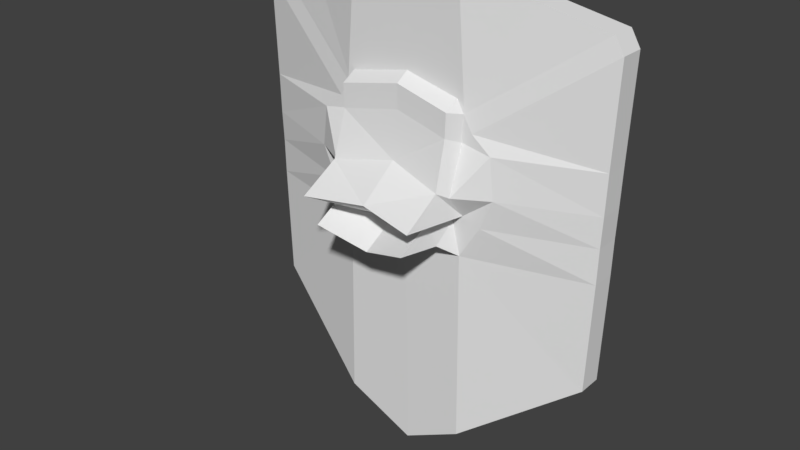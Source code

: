 # Source: monkian-shield.blend  (saved by Blender 2.77.0; exported with 4.5.12 LTS)
import bpy
from mathutils import Matrix  # noqa: F401  (used for matrix-valued properties, if any)

bpy.ops.wm.read_factory_settings(use_empty=True)
scene = bpy.context.scene
scene.name = 'Scene'

# ---- collections
col_collection_10 = bpy.data.collections.new('Collection 10'); scene.collection.children.link(col_collection_10)

# ---- materials (node trees are filled in below, after node groups)
mat_material = bpy.data.materials.new('Material')
mat_material.alpha_threshold = 0.0
mat_material.use_transparent_shadow = False
mat_material.roughness = 0.5

# ---- material node trees

# ---- world
world_world = bpy.data.worlds.new('World'); scene.world = world_world
world_world.color = (0.05088, 0.05088, 0.05088)
world_world.use_sun_shadow = False
world_world.sun_shadow_jitter_overblur = 0.0
world_world.cycles.sampling_method = 'MANUAL'

# ---- meshes
me_plane = bpy.data.meshes.new('Plane')
me_plane.from_pydata([(0.0323, -1.847, 0.4741), (0.0323, -0.7028, 1.114), (1.459, -2.073, 0.8798), (1.459, -0.9296, 1.519), (0.0323, -1.946, 1.934), (1.793, -2.232, 1.732), (0.0323, -0.6905, 2.87), (1.757, -0.9761, 2.464), (0.0323, -0.5094, 4.309), (1.707, -0.5653, 3.903), (0.0323, -0.5094, 5.05), (1.731, -0.5653, 4.644), (0.0323, -0.08922, 5.315), (1.731, -0.08859, 4.909), (1.572, -0.677, 0.6985), (1.685, -0.08909, 1.34), (2.02, -0.09138, 1.553), (1.983, -0.6701, 2.285), (1.933, -0.0977, 3.709), (1.958, -0.0977, 4.525), (1.958, -0.08859, 4.729), (1.93, -0.08929, 0.2708), (2.592, -0.08928, 1.34), (2.996, -0.09628, 2.287), (2.855, -0.09342, 3.539), (2.247, -0.0977, 4.031), (0.0323, -0.1092, 0.2907), (0.1046, -0.09808, -6.877), (2.002, -0.08929, -5.883), (5.727, 0.9317, 0.2708), (5.611, 0.9317, -3.22), (-0.009561, -0.08922, 8.195), (1.689, -0.08859, 8.191), (5.749, 0.9317, 1.376), (5.787, 0.9247, 2.323), (5.82, 0.9276, 3.575), (5.641, 0.9233, 7.176), (3.82, 0.5099, 7.682), (5.931, 0.9233, 6.683), (5.727, 1.706, 0.2708), (5.611, 1.706, -3.22), (-1.606, -2.073, 0.8798), (-1.606, -0.9296, 1.519), (-0.009561, 0.6853, 8.195), (-1.941, -2.232, 1.732), (1.689, 0.686, 8.191), (-1.904, -0.9761, 2.464), (5.749, 1.706, 1.376), (-1.854, -0.5653, 3.903), (5.787, 1.699, 2.323), (-1.879, -0.5653, 4.644), (5.82, 1.702, 3.575), (-1.879, -0.08859, 4.909), (-1.72, -0.677, 0.6985), (-1.833, -0.08909, 1.34), (-2.167, -0.09138, 1.553), (-2.131, -0.6701, 2.285), (-2.081, -0.0977, 3.709), (-2.105, -0.0977, 4.525), (-2.105, -0.08859, 4.729), (-2.077, -0.08929, 0.2708), (-2.74, -0.08928, 1.34), (-3.144, -0.09628, 2.287), (-3.003, -0.09342, 3.539), (-2.395, -0.0977, 4.031), (2.002, 0.6853, -5.883), (0.1046, 0.6951, -6.877), (-2.15, -0.08929, -5.883), (-5.875, 0.9317, 0.2708), (-5.759, 0.9317, -3.22), (5.641, 1.698, 7.176), (-1.837, -0.08859, 8.191), (-5.897, 0.9317, 1.376), (-5.935, 0.9247, 2.323), (-5.968, 0.9276, 3.575), (-5.789, 0.9233, 7.176), (-3.968, 0.5099, 7.682), (-6.079, 0.9233, 6.683), (3.82, 1.284, 7.682), (5.931, 1.698, 6.683), (-2.15, 0.6853, -5.883), (-5.875, 1.706, 0.2708), (-5.759, 1.706, -3.22), (-1.837, 0.686, 8.191), (-5.897, 1.706, 1.376), (-5.935, 1.699, 2.323), (-5.968, 1.702, 3.575), (-5.789, 1.698, 7.176), (-3.968, 1.284, 7.682), (-6.079, 1.698, 6.683), (-0.04477, 0.6853, 3.653), (1.654, 0.686, 3.649), (3.785, 0.686, 3.633), (-1.872, 0.686, 3.649), (-4.003, 0.686, 3.633), (1.896, 0.6853, 0.2079), (-0.0009911, 0.6726, 0.2344), (-2.255, 0.6853, 0.2079)], [], [(1, 0, 2, 3), (1, 3, 5, 4), (4, 5, 7, 6), (6, 7, 9, 8), (8, 9, 11, 10), (10, 11, 13, 12), (7, 5, 16, 17), (9, 7, 17, 18), (3, 2, 14, 15), (11, 9, 18, 19), (5, 3, 15, 16), (13, 11, 19, 20), (17, 16, 23, 24), (15, 14, 21, 22), (18, 17, 24, 25), (16, 15, 22, 23), (2, 0, 26, 14), (14, 26, 21), (21, 26, 27, 28), (21, 28, 30, 29), (12, 13, 32, 31), (18, 25, 19), (24, 23, 34, 35), (23, 22, 33, 34), (22, 21, 29, 33), (20, 37, 32, 13), (19, 25, 38, 36), (20, 19, 36, 37), (25, 24, 35, 38), (1, 42, 41, 0), (1, 4, 44, 42), (4, 6, 46, 44), (6, 8, 48, 46), (8, 10, 50, 48), (10, 12, 52, 50), (46, 56, 55, 44), (48, 57, 56, 46), (42, 54, 53, 41), (50, 58, 57, 48), (44, 55, 54, 42), (52, 59, 58, 50), (56, 63, 62, 55), (54, 61, 60, 53), (57, 64, 63, 56), (55, 62, 61, 54), (41, 53, 26, 0), (53, 60, 26), (60, 67, 27, 26), (60, 68, 69, 67), (12, 31, 71, 52), (57, 58, 64), (63, 74, 73, 62), (62, 73, 72, 61), (61, 72, 68, 60), (59, 52, 71, 76), (58, 75, 77, 64), (59, 76, 75, 58), (64, 77, 74, 63), (67, 69, 82, 80), (31, 32, 45, 43), (32, 37, 78, 45), (76, 71, 83, 88), (38, 35, 51, 79), (74, 77, 89, 86), (33, 29, 39, 47), (68, 72, 84, 81), (71, 31, 43, 83), (37, 36, 70, 78), (27, 67, 80, 66), (75, 76, 88, 87), (28, 27, 66, 65), (36, 38, 79, 70), (77, 75, 87, 89), (34, 33, 47, 49), (72, 73, 85, 84), (29, 30, 40, 39), (69, 68, 81, 82), (35, 34, 49, 51), (73, 74, 86, 85), (30, 28, 65, 40), (45, 78, 92, 91), (83, 43, 90, 93), (88, 83, 93, 94), (43, 45, 91, 90), (66, 80, 97, 96), (65, 66, 96, 95), (40, 65, 95, 39), (81, 97, 80, 82), (51, 92, 79), (78, 70, 79, 92), (88, 94, 89, 87), (89, 94, 86), (51, 49, 92), (47, 39, 95), (47, 95, 92, 49), (92, 95, 91), (86, 94, 85), (94, 93, 97), (84, 97, 81), (85, 94, 97, 84), (90, 96, 97, 93), (90, 91, 95, 96)])
_uv = me_plane.uv_layers.new(name='UVMap')
_uv.uv.foreach_set('vector', [0.7041, 0.4234, 0.7039, 0.3978, 0.7221, 0.4023, 0.7449, 0.4268, 0.7041, 0.4234, 0.7449, 0.4268, 0.734, 0.4545, 0.7039, 0.4579, 0.7039, 0.4579, 0.734, 0.4545, 0.7618, 0.479, 0.7046, 0.5033, 0.7046, 0.5033, 0.7618, 0.479, 0.7719, 0.5393, 0.7048, 0.5568, 0.7048, 0.5568, 0.7719, 0.5393, 0.77, 0.5682, 0.7048, 0.59, 0.7048, 0.59, 0.77, 0.5682, 0.7811, 0.5891, 0.705, 0.6103, 0.7618, 0.479, 0.734, 0.4545, 0.7929, 0.4217, 0.7777, 0.4665, 0.7719, 0.5393, 0.7618, 0.479, 0.7777, 0.4665, 0.7931, 0.5339, 0.7449, 0.4268, 0.7221, 0.4023, 0.7567, 0.3845, 0.7816, 0.4102, 0.77, 0.5682, 0.7719, 0.5393, 0.7931, 0.5339, 0.7918, 0.5695, 0.734, 0.4545, 0.7449, 0.4268, 0.7816, 0.4102, 0.7929, 0.4217, 0.7811, 0.5891, 0.77, 0.5682, 0.7918, 0.5695, 0.792, 0.5795, 0.7777, 0.4665, 0.7929, 0.4217, 0.836, 0.4627, 0.8322, 0.5229, 0.7816, 0.4102, 0.7567, 0.3845, 0.7879, 0.3613, 0.8208, 0.415, 0.7931, 0.5339, 0.7777, 0.4665, 0.8322, 0.5229, 0.806, 0.5472, 0.7929, 0.4217, 0.7816, 0.4102, 0.8208, 0.415, 0.836, 0.4627, 0.7221, 0.4023, 0.7039, 0.3978, 0.7062, 0.3466, 0.7567, 0.3845, 0.7567, 0.3845, 0.7062, 0.3466, 0.7879, 0.3613, 0.7879, 0.3613, 0.7062, 0.3466, 0.7147, 0.017, 0.8046, 0.06656, 0.7879, 0.3613, 0.8046, 0.06656, 0.9798, 0.1996, 0.9806, 0.3668, 0.705, 0.6103, 0.7811, 0.5891, 0.7801, 0.7437, 0.7031, 0.7434, 0.7931, 0.5339, 0.806, 0.5472, 0.7918, 0.5695, 0.8322, 0.5229, 0.836, 0.4627, 0.9806, 0.4662, 0.9813, 0.5257, 0.836, 0.4627, 0.8208, 0.415, 0.9803, 0.4209, 0.9806, 0.4662, 0.8208, 0.415, 0.7879, 0.3613, 0.9806, 0.3668, 0.9803, 0.4209, 0.792, 0.5795, 0.8835, 0.7205, 0.7801, 0.7437, 0.7811, 0.5891, 0.7918, 0.5695, 0.806, 0.5472, 0.9832, 0.6764, 0.9699, 0.6986, 0.792, 0.5795, 0.7918, 0.5695, 0.9699, 0.6986, 0.8835, 0.7205, 0.806, 0.5472, 0.8322, 0.5229, 0.9813, 0.5257, 0.9832, 0.6764, 0.7041, 0.4234, 0.6582, 0.4262, 0.6825, 0.402, 0.7039, 0.3978, 0.7041, 0.4234, 0.7039, 0.4579, 0.6691, 0.454, 0.6582, 0.4262, 0.7039, 0.4579, 0.7046, 0.5033, 0.6402, 0.4786, 0.6691, 0.454, 0.7046, 0.5033, 0.7048, 0.5568, 0.6294, 0.5387, 0.6402, 0.4786, 0.7048, 0.5568, 0.7048, 0.59, 0.6311, 0.5676, 0.6294, 0.5387, 0.7048, 0.59, 0.705, 0.6103, 0.6199, 0.5887, 0.6311, 0.5676, 0.6402, 0.4786, 0.6244, 0.4658, 0.6097, 0.4205, 0.6691, 0.454, 0.6294, 0.5387, 0.6082, 0.5331, 0.6244, 0.4658, 0.6402, 0.4786, 0.6582, 0.4262, 0.6213, 0.4089, 0.6466, 0.3832, 0.6825, 0.402, 0.6311, 0.5676, 0.6093, 0.5689, 0.6082, 0.5331, 0.6294, 0.5387, 0.6691, 0.454, 0.6097, 0.4205, 0.6213, 0.4089, 0.6582, 0.4262, 0.6199, 0.5887, 0.6089, 0.5789, 0.6093, 0.5689, 0.6311, 0.5676, 0.6244, 0.4658, 0.5691, 0.5218, 0.5658, 0.4613, 0.6097, 0.4205, 0.6213, 0.4089, 0.5816, 0.4135, 0.6155, 0.3596, 0.6466, 0.3832, 0.6082, 0.5331, 0.5951, 0.5464, 0.5691, 0.5218, 0.6244, 0.4658, 0.6097, 0.4205, 0.5658, 0.4613, 0.5816, 0.4135, 0.6213, 0.4089, 0.6825, 0.402, 0.6466, 0.3832, 0.7062, 0.3466, 0.7039, 0.3978, 0.6466, 0.3832, 0.6155, 0.3596, 0.7062, 0.3466, 0.6155, 0.3596, 0.6053, 0.06397, 0.7147, 0.017, 0.7062, 0.3466, 0.6155, 0.3596, 0.4207, 0.3627, 0.425, 0.1935, 0.6053, 0.06397, 0.705, 0.6103, 0.7031, 0.7434, 0.6204, 0.7437, 0.6199, 0.5887, 0.6082, 0.5331, 0.6093, 0.5689, 0.5951, 0.5464, 0.5691, 0.5218, 0.419, 0.5236, 0.4199, 0.4635, 0.5658, 0.4613, 0.5658, 0.4613, 0.4199, 0.4635, 0.4206, 0.4176, 0.5816, 0.4135, 0.5816, 0.4135, 0.4206, 0.4176, 0.4207, 0.3627, 0.6155, 0.3596, 0.6089, 0.5789, 0.6199, 0.5887, 0.6204, 0.7437, 0.5167, 0.7202, 0.6093, 0.5689, 0.4297, 0.6978, 0.4164, 0.6756, 0.5951, 0.5464, 0.6089, 0.5789, 0.5167, 0.7202, 0.4297, 0.6978, 0.6093, 0.5689, 0.5951, 0.5464, 0.4164, 0.6756, 0.419, 0.5236, 0.5691, 0.5218, 0.1396, 0.1723, 0.05002, 0.2372, 0.02936, 0.2294, 0.1276, 0.1525, 0.1968, 0.5583, 0.2401, 0.5603, 0.2449, 0.5796, 0.1956, 0.5812, 0.2401, 0.5603, 0.2945, 0.5473, 0.3055, 0.5661, 0.2449, 0.5796, 0.09658, 0.5316, 0.1523, 0.5544, 0.1444, 0.5731, 0.08279, 0.549, 0.345, 0.521, 0.3608, 0.4363, 0.3831, 0.4391, 0.3648, 0.5294, 0.04541, 0.4196, 0.04895, 0.4973, 0.02847, 0.5047, 0.02436, 0.4202, 0.3636, 0.3724, 0.3629, 0.3404, 0.3865, 0.3384, 0.3869, 0.3724, 0.0452, 0.3291, 0.04519, 0.3595, 0.02365, 0.3594, 0.02365, 0.3285, 0.1523, 0.5544, 0.1968, 0.5583, 0.1956, 0.5812, 0.1444, 0.5731, 0.2945, 0.5473, 0.3388, 0.5329, 0.3559, 0.5453, 0.3055, 0.5661, 0.1954, 0.1532, 0.1396, 0.1723, 0.1276, 0.1525, 0.1963, 0.1314, 0.05432, 0.5104, 0.09658, 0.5316, 0.08279, 0.549, 0.0367, 0.5211, 0.2461, 0.1748, 0.1954, 0.1532, 0.1963, 0.1314, 0.2599, 0.1537, 0.3388, 0.5329, 0.345, 0.521, 0.3648, 0.5294, 0.3559, 0.5453, 0.04895, 0.4973, 0.05432, 0.5104, 0.0367, 0.5211, 0.02847, 0.5047, 0.363, 0.4001, 0.3636, 0.3724, 0.3869, 0.3724, 0.3862, 0.4012, 0.04519, 0.3595, 0.04507, 0.3855, 0.0238, 0.3856, 0.02365, 0.3594, 0.3629, 0.3404, 0.3479, 0.2484, 0.368, 0.2385, 0.3865, 0.3384, 0.05002, 0.2372, 0.0452, 0.3291, 0.02365, 0.3285, 0.02936, 0.2294, 0.3608, 0.4363, 0.363, 0.4001, 0.3862, 0.4012, 0.3831, 0.4391, 0.04507, 0.3855, 0.04541, 0.4196, 0.02436, 0.4202, 0.0238, 0.3856, 0.3479, 0.2484, 0.2461, 0.1748, 0.2599, 0.1537, 0.368, 0.2385, 0.02252, 0.7574, 0.03837, 0.6956, 0.1525, 0.702, 0.1501, 0.7614, 0.02011, 0.8565, 0.02125, 0.8051, 0.1489, 0.8092, 0.1477, 0.8606, 0.03292, 0.919, 0.02011, 0.8565, 0.1477, 0.8606, 0.1472, 0.92, 0.02125, 0.8051, 0.02252, 0.7574, 0.1501, 0.7614, 0.1489, 0.8092, 0.4468, 0.8123, 0.4171, 0.8753, 0.2446, 0.8741, 0.2455, 0.8103, 0.42, 0.7579, 0.4468, 0.8123, 0.2455, 0.8103, 0.2475, 0.7566, 0.3476, 0.6502, 0.42, 0.7579, 0.2475, 0.7566, 0.2491, 0.6442, 0.2408, 0.9807, 0.2446, 0.8741, 0.4171, 0.8753, 0.3395, 0.9795, 0.1557, 0.6388, 0.1525, 0.702, 0.06796, 0.6351, 0.03837, 0.6956, 0.05366, 0.6428, 0.06796, 0.6351, 0.1525, 0.702, 0.03292, 0.919, 0.1472, 0.92, 0.05952, 0.9808, 0.04562, 0.9724, 0.05952, 0.9808, 0.1472, 0.92, 0.1473, 0.9815, 0.1557, 0.6388, 0.1911, 0.6408, 0.1525, 0.702, 0.2179, 0.6427, 0.2491, 0.6442, 0.2475, 0.7566, 0.2179, 0.6427, 0.2475, 0.7566, 0.1525, 0.702, 0.1911, 0.6408, 0.1525, 0.702, 0.2475, 0.7566, 0.1501, 0.7614, 0.1473, 0.9815, 0.1472, 0.92, 0.1828, 0.9813, 0.1472, 0.92, 0.1477, 0.8606, 0.2446, 0.8741, 0.2096, 0.9807, 0.2446, 0.8741, 0.2408, 0.9807, 0.1828, 0.9813, 0.1472, 0.92, 0.2446, 0.8741, 0.2096, 0.9807, 0.1489, 0.8092, 0.2455, 0.8103, 0.2446, 0.8741, 0.1477, 0.8606, 0.1489, 0.8092, 0.1501, 0.7614, 0.2475, 0.7566, 0.2455, 0.8103])
me_plane.materials.append(mat_material)
me_plane.use_remesh_preserve_volume = False
me_plane.use_remesh_preserve_attributes = False
me_plane.use_mirror_vertex_groups = False
me_plane.update()

# ---- objects
ob_shield = bpy.data.objects.new('Shield', me_plane)
ob_empty = bpy.data.objects.new('Empty', None)

# ---- transforms, parenting, visibility, modifiers, constraints
ob_shield.location = (1.429, -1.182, 5.686)
ob_shield.scale = (0.1973, 0.1973, 0.1973)
ob_shield.lineart.crease_threshold = 0.0
ob_empty.location = (-0.08982, -0.001595, 4.268)
ob_empty.rotation_euler = (1.571, -0.0, 0.0)
ob_empty.scale = (3.076, 3.076, 3.076)
ob_empty.empty_display_type = 'IMAGE'
ob_empty.empty_image_offset = (0.0, 0.0)
ob_empty.hide_viewport = True
ob_empty.lineart.crease_threshold = 0.0

# ---- collection membership
col_collection_10.objects.link(ob_shield)
col_collection_10.objects.link(ob_empty)

# ---- scene / render settings (as saved in the file)
scene.frame_start = 1; scene.frame_end = 250; scene.frame_set(215)
scene.render.engine = 'BLENDER_EEVEE_NEXT'
scene.render.resolution_percentage = 50
scene.render.dither_intensity = 0.0
scene.cycles.use_denoising = False
scene.cycles.samples = 128
scene.cycles.sampling_pattern = 'TABULATED_SOBOL'
scene.cycles.light_sampling_threshold = 0.0
scene.cycles.use_adaptive_sampling = False
scene.cycles.use_light_tree = False
scene.cycles.blur_glossy = 0.0
scene.cycles.sample_clamp_indirect = 0.0
scene.view_settings.view_transform = 'Standard'
bpy.context.view_layer.update()

# ---- added for rendering (the .blend has no active camera and no usable light): camera, sun
cam_auto = bpy.data.cameras.new('AutoCamera')
cam_auto.lens = 50.0
cam_auto.sensor_width = 36.0
cam_auto.clip_end = 1000.0
ob_auto_camera = bpy.data.objects.new('AutoCamera', cam_auto)
scene.collection.objects.link(ob_auto_camera)
ob_auto_camera.location = (5.0056, -5.54333, 8.68923)
ob_auto_camera.rotation_euler = (1.09748, -7.21219e-08, 0.694738)
scene.camera = ob_auto_camera
light_auto_sun = bpy.data.lights.new('AutoSun', 'SUN')
light_auto_sun.energy = 3.0
light_auto_sun.angle = 0.0523599
ob_auto_sun = bpy.data.objects.new('AutoSun', light_auto_sun)
scene.collection.objects.link(ob_auto_sun)
ob_auto_sun.rotation_euler = (0.872665, 0.174533, 0.523599)
bpy.context.view_layer.update()
